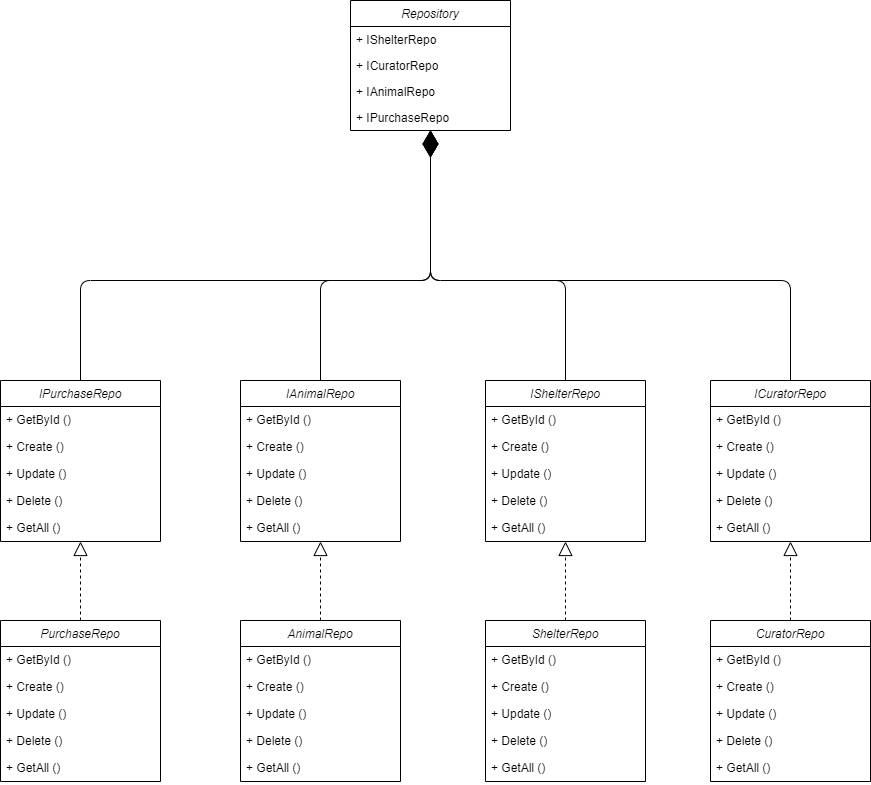

The diagram above was exported from draw.io. Its source (the exported page's mxGraphModel, read from the mxfile embedded in the PNG):
<mxGraphModel dx="1900" dy="573" grid="1" gridSize="10" guides="1" tooltips="1" connect="1" arrows="1" fold="1" page="1" pageScale="1" pageWidth="850" pageHeight="1100" math="0" shadow="0">
  <root>
    <mxCell id="0" />
    <mxCell id="1" parent="0" />
    <mxCell id="2" value="Repository" style="swimlane;fontStyle=2;align=center;verticalAlign=top;childLayout=stackLayout;horizontal=1;startSize=26;horizontalStack=0;resizeParent=1;resizeLast=0;collapsible=1;marginBottom=0;rounded=0;shadow=0;strokeWidth=1;" parent="1" vertex="1">
      <mxGeometry x="210" y="270" width="160" height="130" as="geometry">
        <mxRectangle x="220" y="120" width="160" height="26" as="alternateBounds" />
      </mxGeometry>
    </mxCell>
    <mxCell id="5" value="+ IShelterRepo" style="text;align=left;verticalAlign=top;spacingLeft=4;spacingRight=4;overflow=hidden;rotatable=0;points=[[0,0.5],[1,0.5]];portConstraint=eastwest;rounded=0;shadow=0;html=0;" parent="2" vertex="1">
      <mxGeometry y="26" width="160" height="26" as="geometry" />
    </mxCell>
    <mxCell id="6" value="+ ICuratorRepo" style="text;align=left;verticalAlign=top;spacingLeft=4;spacingRight=4;overflow=hidden;rotatable=0;points=[[0,0.5],[1,0.5]];portConstraint=eastwest;rounded=0;shadow=0;html=0;" parent="2" vertex="1">
      <mxGeometry y="52" width="160" height="26" as="geometry" />
    </mxCell>
    <mxCell id="7" value="+ IAnimalRepo" style="text;align=left;verticalAlign=top;spacingLeft=4;spacingRight=4;overflow=hidden;rotatable=0;points=[[0,0.5],[1,0.5]];portConstraint=eastwest;rounded=0;shadow=0;html=0;" parent="2" vertex="1">
      <mxGeometry y="78" width="160" height="26" as="geometry" />
    </mxCell>
    <mxCell id="p2hM-GvdUSUydcueN7cy-118" value="+ IPurchaseRepo" style="text;align=left;verticalAlign=top;spacingLeft=4;spacingRight=4;overflow=hidden;rotatable=0;points=[[0,0.5],[1,0.5]];portConstraint=eastwest;rounded=0;shadow=0;html=0;" parent="2" vertex="1">
      <mxGeometry y="104" width="160" height="26" as="geometry" />
    </mxCell>
    <mxCell id="40" value="IShelterRepo" style="swimlane;fontStyle=2;align=center;verticalAlign=top;childLayout=stackLayout;horizontal=1;startSize=26;horizontalStack=0;resizeParent=1;resizeLast=0;collapsible=1;marginBottom=0;rounded=0;shadow=0;strokeWidth=1;" parent="1" vertex="1">
      <mxGeometry x="345" y="650" width="160" height="161" as="geometry">
        <mxRectangle x="220" y="120" width="160" height="26" as="alternateBounds" />
      </mxGeometry>
    </mxCell>
    <mxCell id="41" value="+ GetById ()" style="text;align=left;verticalAlign=top;spacingLeft=4;spacingRight=4;overflow=hidden;rotatable=0;points=[[0,0.5],[1,0.5]];portConstraint=eastwest;rounded=0;shadow=0;html=0;" parent="40" vertex="1">
      <mxGeometry y="26" width="160" height="27" as="geometry" />
    </mxCell>
    <mxCell id="45" value="+ Create ()" style="text;align=left;verticalAlign=top;spacingLeft=4;spacingRight=4;overflow=hidden;rotatable=0;points=[[0,0.5],[1,0.5]];portConstraint=eastwest;rounded=0;shadow=0;html=0;" parent="40" vertex="1">
      <mxGeometry y="53" width="160" height="27" as="geometry" />
    </mxCell>
    <mxCell id="44" value="+ Update ()" style="text;align=left;verticalAlign=top;spacingLeft=4;spacingRight=4;overflow=hidden;rotatable=0;points=[[0,0.5],[1,0.5]];portConstraint=eastwest;rounded=0;shadow=0;html=0;" parent="40" vertex="1">
      <mxGeometry y="80" width="160" height="27" as="geometry" />
    </mxCell>
    <mxCell id="43" value="+ Delete ()" style="text;align=left;verticalAlign=top;spacingLeft=4;spacingRight=4;overflow=hidden;rotatable=0;points=[[0,0.5],[1,0.5]];portConstraint=eastwest;rounded=0;shadow=0;html=0;" parent="40" vertex="1">
      <mxGeometry y="107" width="160" height="27" as="geometry" />
    </mxCell>
    <mxCell id="46" value="+ GetAll ()" style="text;align=left;verticalAlign=top;spacingLeft=4;spacingRight=4;overflow=hidden;rotatable=0;points=[[0,0.5],[1,0.5]];portConstraint=eastwest;rounded=0;shadow=0;html=0;" parent="40" vertex="1">
      <mxGeometry y="134" width="160" height="27" as="geometry" />
    </mxCell>
    <mxCell id="47" value="ShelterRepo" style="swimlane;fontStyle=2;align=center;verticalAlign=top;childLayout=stackLayout;horizontal=1;startSize=26;horizontalStack=0;resizeParent=1;resizeLast=0;collapsible=1;marginBottom=0;rounded=0;shadow=0;strokeWidth=1;" parent="1" vertex="1">
      <mxGeometry x="345" y="890" width="160" height="161" as="geometry">
        <mxRectangle x="220" y="120" width="160" height="26" as="alternateBounds" />
      </mxGeometry>
    </mxCell>
    <mxCell id="53" value="+ GetById ()" style="text;align=left;verticalAlign=top;spacingLeft=4;spacingRight=4;overflow=hidden;rotatable=0;points=[[0,0.5],[1,0.5]];portConstraint=eastwest;rounded=0;shadow=0;html=0;" parent="47" vertex="1">
      <mxGeometry y="26" width="160" height="27" as="geometry" />
    </mxCell>
    <mxCell id="51" value="+ Create ()" style="text;align=left;verticalAlign=top;spacingLeft=4;spacingRight=4;overflow=hidden;rotatable=0;points=[[0,0.5],[1,0.5]];portConstraint=eastwest;rounded=0;shadow=0;html=0;" parent="47" vertex="1">
      <mxGeometry y="53" width="160" height="27" as="geometry" />
    </mxCell>
    <mxCell id="50" value="+ Update ()" style="text;align=left;verticalAlign=top;spacingLeft=4;spacingRight=4;overflow=hidden;rotatable=0;points=[[0,0.5],[1,0.5]];portConstraint=eastwest;rounded=0;shadow=0;html=0;" parent="47" vertex="1">
      <mxGeometry y="80" width="160" height="27" as="geometry" />
    </mxCell>
    <mxCell id="49" value="+ Delete ()" style="text;align=left;verticalAlign=top;spacingLeft=4;spacingRight=4;overflow=hidden;rotatable=0;points=[[0,0.5],[1,0.5]];portConstraint=eastwest;rounded=0;shadow=0;html=0;" parent="47" vertex="1">
      <mxGeometry y="107" width="160" height="27" as="geometry" />
    </mxCell>
    <mxCell id="52" value="+ GetAll ()" style="text;align=left;verticalAlign=top;spacingLeft=4;spacingRight=4;overflow=hidden;rotatable=0;points=[[0,0.5],[1,0.5]];portConstraint=eastwest;rounded=0;shadow=0;html=0;" parent="47" vertex="1">
      <mxGeometry y="134" width="160" height="27" as="geometry" />
    </mxCell>
    <mxCell id="54" value="" style="endArrow=block;dashed=1;endFill=0;endSize=12;html=1;entryX=0.5;entryY=1;entryDx=0;entryDy=0;exitX=0.5;exitY=0;exitDx=0;exitDy=0;" parent="1" source="47" target="40" edge="1">
      <mxGeometry width="160" relative="1" as="geometry">
        <mxPoint x="525" y="920" as="sourcePoint" />
        <mxPoint x="685" y="920" as="targetPoint" />
      </mxGeometry>
    </mxCell>
    <mxCell id="55" value="" style="endArrow=diamondThin;endFill=1;endSize=24;html=1;exitX=0.5;exitY=0;exitDx=0;exitDy=0;entryX=0.5;entryY=1;entryDx=0;entryDy=0;" parent="1" source="40" target="2" edge="1">
      <mxGeometry width="160" relative="1" as="geometry">
        <mxPoint x="500" y="570" as="sourcePoint" />
        <mxPoint x="371" y="440" as="targetPoint" />
        <Array as="points">
          <mxPoint x="425" y="550" />
          <mxPoint x="290" y="550" />
          <mxPoint x="290" y="470" />
        </Array>
      </mxGeometry>
    </mxCell>
    <mxCell id="56" value="ICuratorRepo" style="swimlane;fontStyle=2;align=center;verticalAlign=top;childLayout=stackLayout;horizontal=1;startSize=26;horizontalStack=0;resizeParent=1;resizeLast=0;collapsible=1;marginBottom=0;rounded=0;shadow=0;strokeWidth=1;" parent="1" vertex="1">
      <mxGeometry x="570" y="650" width="160" height="161" as="geometry">
        <mxRectangle x="220" y="120" width="160" height="26" as="alternateBounds" />
      </mxGeometry>
    </mxCell>
    <mxCell id="57" value="+ GetById ()" style="text;align=left;verticalAlign=top;spacingLeft=4;spacingRight=4;overflow=hidden;rotatable=0;points=[[0,0.5],[1,0.5]];portConstraint=eastwest;rounded=0;shadow=0;html=0;" parent="56" vertex="1">
      <mxGeometry y="26" width="160" height="27" as="geometry" />
    </mxCell>
    <mxCell id="61" value="+ Create ()" style="text;align=left;verticalAlign=top;spacingLeft=4;spacingRight=4;overflow=hidden;rotatable=0;points=[[0,0.5],[1,0.5]];portConstraint=eastwest;rounded=0;shadow=0;html=0;" parent="56" vertex="1">
      <mxGeometry y="53" width="160" height="27" as="geometry" />
    </mxCell>
    <mxCell id="60" value="+ Update ()" style="text;align=left;verticalAlign=top;spacingLeft=4;spacingRight=4;overflow=hidden;rotatable=0;points=[[0,0.5],[1,0.5]];portConstraint=eastwest;rounded=0;shadow=0;html=0;" parent="56" vertex="1">
      <mxGeometry y="80" width="160" height="27" as="geometry" />
    </mxCell>
    <mxCell id="59" value="+ Delete ()" style="text;align=left;verticalAlign=top;spacingLeft=4;spacingRight=4;overflow=hidden;rotatable=0;points=[[0,0.5],[1,0.5]];portConstraint=eastwest;rounded=0;shadow=0;html=0;" parent="56" vertex="1">
      <mxGeometry y="107" width="160" height="27" as="geometry" />
    </mxCell>
    <mxCell id="62" value="+ GetAll ()" style="text;align=left;verticalAlign=top;spacingLeft=4;spacingRight=4;overflow=hidden;rotatable=0;points=[[0,0.5],[1,0.5]];portConstraint=eastwest;rounded=0;shadow=0;html=0;" parent="56" vertex="1">
      <mxGeometry y="134" width="160" height="27" as="geometry" />
    </mxCell>
    <mxCell id="63" value="CuratorRepo" style="swimlane;fontStyle=2;align=center;verticalAlign=top;childLayout=stackLayout;horizontal=1;startSize=26;horizontalStack=0;resizeParent=1;resizeLast=0;collapsible=1;marginBottom=0;rounded=0;shadow=0;strokeWidth=1;" parent="1" vertex="1">
      <mxGeometry x="570" y="890" width="160" height="161" as="geometry">
        <mxRectangle x="220" y="120" width="160" height="26" as="alternateBounds" />
      </mxGeometry>
    </mxCell>
    <mxCell id="64" value="+ GetById ()" style="text;align=left;verticalAlign=top;spacingLeft=4;spacingRight=4;overflow=hidden;rotatable=0;points=[[0,0.5],[1,0.5]];portConstraint=eastwest;rounded=0;shadow=0;html=0;" parent="63" vertex="1">
      <mxGeometry y="26" width="160" height="27" as="geometry" />
    </mxCell>
    <mxCell id="68" value="+ Create ()" style="text;align=left;verticalAlign=top;spacingLeft=4;spacingRight=4;overflow=hidden;rotatable=0;points=[[0,0.5],[1,0.5]];portConstraint=eastwest;rounded=0;shadow=0;html=0;" parent="63" vertex="1">
      <mxGeometry y="53" width="160" height="27" as="geometry" />
    </mxCell>
    <mxCell id="67" value="+ Update ()" style="text;align=left;verticalAlign=top;spacingLeft=4;spacingRight=4;overflow=hidden;rotatable=0;points=[[0,0.5],[1,0.5]];portConstraint=eastwest;rounded=0;shadow=0;html=0;" parent="63" vertex="1">
      <mxGeometry y="80" width="160" height="27" as="geometry" />
    </mxCell>
    <mxCell id="66" value="+ Delete ()" style="text;align=left;verticalAlign=top;spacingLeft=4;spacingRight=4;overflow=hidden;rotatable=0;points=[[0,0.5],[1,0.5]];portConstraint=eastwest;rounded=0;shadow=0;html=0;" parent="63" vertex="1">
      <mxGeometry y="107" width="160" height="27" as="geometry" />
    </mxCell>
    <mxCell id="69" value="+ GetAll ()" style="text;align=left;verticalAlign=top;spacingLeft=4;spacingRight=4;overflow=hidden;rotatable=0;points=[[0,0.5],[1,0.5]];portConstraint=eastwest;rounded=0;shadow=0;html=0;" parent="63" vertex="1">
      <mxGeometry y="134" width="160" height="27" as="geometry" />
    </mxCell>
    <mxCell id="70" value="" style="endArrow=block;dashed=1;endFill=0;endSize=12;html=1;entryX=0.5;entryY=1;entryDx=0;entryDy=0;exitX=0.5;exitY=0;exitDx=0;exitDy=0;" parent="1" source="63" target="56" edge="1">
      <mxGeometry width="160" relative="1" as="geometry">
        <mxPoint x="750" y="920" as="sourcePoint" />
        <mxPoint x="910" y="920" as="targetPoint" />
      </mxGeometry>
    </mxCell>
    <mxCell id="71" value="" style="endArrow=diamondThin;endFill=1;endSize=24;html=1;exitX=0.5;exitY=0;exitDx=0;exitDy=0;entryX=0.5;entryY=1;entryDx=0;entryDy=0;" parent="1" source="56" target="2" edge="1">
      <mxGeometry width="160" relative="1" as="geometry">
        <mxPoint x="620" y="520" as="sourcePoint" />
        <mxPoint x="530" y="480" as="targetPoint" />
        <Array as="points">
          <mxPoint x="650" y="550" />
          <mxPoint x="290" y="550" />
        </Array>
      </mxGeometry>
    </mxCell>
    <mxCell id="72" value="IAnimalRepo" style="swimlane;fontStyle=2;align=center;verticalAlign=top;childLayout=stackLayout;horizontal=1;startSize=26;horizontalStack=0;resizeParent=1;resizeLast=0;collapsible=1;marginBottom=0;rounded=0;shadow=0;strokeWidth=1;" parent="1" vertex="1">
      <mxGeometry x="100" y="650" width="160" height="161" as="geometry">
        <mxRectangle x="220" y="120" width="160" height="26" as="alternateBounds" />
      </mxGeometry>
    </mxCell>
    <mxCell id="78" value="+ GetById ()" style="text;align=left;verticalAlign=top;spacingLeft=4;spacingRight=4;overflow=hidden;rotatable=0;points=[[0,0.5],[1,0.5]];portConstraint=eastwest;rounded=0;shadow=0;html=0;" parent="72" vertex="1">
      <mxGeometry y="26" width="160" height="27" as="geometry" />
    </mxCell>
    <mxCell id="76" value="+ Create ()" style="text;align=left;verticalAlign=top;spacingLeft=4;spacingRight=4;overflow=hidden;rotatable=0;points=[[0,0.5],[1,0.5]];portConstraint=eastwest;rounded=0;shadow=0;html=0;" parent="72" vertex="1">
      <mxGeometry y="53" width="160" height="27" as="geometry" />
    </mxCell>
    <mxCell id="75" value="+ Update ()" style="text;align=left;verticalAlign=top;spacingLeft=4;spacingRight=4;overflow=hidden;rotatable=0;points=[[0,0.5],[1,0.5]];portConstraint=eastwest;rounded=0;shadow=0;html=0;" parent="72" vertex="1">
      <mxGeometry y="80" width="160" height="27" as="geometry" />
    </mxCell>
    <mxCell id="74" value="+ Delete ()" style="text;align=left;verticalAlign=top;spacingLeft=4;spacingRight=4;overflow=hidden;rotatable=0;points=[[0,0.5],[1,0.5]];portConstraint=eastwest;rounded=0;shadow=0;html=0;" parent="72" vertex="1">
      <mxGeometry y="107" width="160" height="27" as="geometry" />
    </mxCell>
    <mxCell id="77" value="+ GetAll ()" style="text;align=left;verticalAlign=top;spacingLeft=4;spacingRight=4;overflow=hidden;rotatable=0;points=[[0,0.5],[1,0.5]];portConstraint=eastwest;rounded=0;shadow=0;html=0;" parent="72" vertex="1">
      <mxGeometry y="134" width="160" height="27" as="geometry" />
    </mxCell>
    <mxCell id="79" value="AnimalRepo" style="swimlane;fontStyle=2;align=center;verticalAlign=top;childLayout=stackLayout;horizontal=1;startSize=26;horizontalStack=0;resizeParent=1;resizeLast=0;collapsible=1;marginBottom=0;rounded=0;shadow=0;strokeWidth=1;" parent="1" vertex="1">
      <mxGeometry x="100" y="890" width="160" height="161" as="geometry">
        <mxRectangle x="220" y="120" width="160" height="26" as="alternateBounds" />
      </mxGeometry>
    </mxCell>
    <mxCell id="85" value="+ GetById ()" style="text;align=left;verticalAlign=top;spacingLeft=4;spacingRight=4;overflow=hidden;rotatable=0;points=[[0,0.5],[1,0.5]];portConstraint=eastwest;rounded=0;shadow=0;html=0;" parent="79" vertex="1">
      <mxGeometry y="26" width="160" height="27" as="geometry" />
    </mxCell>
    <mxCell id="83" value="+ Create ()" style="text;align=left;verticalAlign=top;spacingLeft=4;spacingRight=4;overflow=hidden;rotatable=0;points=[[0,0.5],[1,0.5]];portConstraint=eastwest;rounded=0;shadow=0;html=0;" parent="79" vertex="1">
      <mxGeometry y="53" width="160" height="27" as="geometry" />
    </mxCell>
    <mxCell id="82" value="+ Update ()" style="text;align=left;verticalAlign=top;spacingLeft=4;spacingRight=4;overflow=hidden;rotatable=0;points=[[0,0.5],[1,0.5]];portConstraint=eastwest;rounded=0;shadow=0;html=0;" parent="79" vertex="1">
      <mxGeometry y="80" width="160" height="27" as="geometry" />
    </mxCell>
    <mxCell id="81" value="+ Delete ()" style="text;align=left;verticalAlign=top;spacingLeft=4;spacingRight=4;overflow=hidden;rotatable=0;points=[[0,0.5],[1,0.5]];portConstraint=eastwest;rounded=0;shadow=0;html=0;" parent="79" vertex="1">
      <mxGeometry y="107" width="160" height="27" as="geometry" />
    </mxCell>
    <mxCell id="84" value="+ GetAll ()" style="text;align=left;verticalAlign=top;spacingLeft=4;spacingRight=4;overflow=hidden;rotatable=0;points=[[0,0.5],[1,0.5]];portConstraint=eastwest;rounded=0;shadow=0;html=0;" parent="79" vertex="1">
      <mxGeometry y="134" width="160" height="27" as="geometry" />
    </mxCell>
    <mxCell id="86" value="" style="endArrow=block;dashed=1;endFill=0;endSize=12;html=1;entryX=0.5;entryY=1;entryDx=0;entryDy=0;exitX=0.5;exitY=0;exitDx=0;exitDy=0;" parent="1" source="79" target="72" edge="1">
      <mxGeometry width="160" relative="1" as="geometry">
        <mxPoint x="280" y="910" as="sourcePoint" />
        <mxPoint x="440" y="910" as="targetPoint" />
      </mxGeometry>
    </mxCell>
    <mxCell id="87" value="" style="endArrow=diamondThin;endFill=1;endSize=24;html=1;exitX=0.5;exitY=0;exitDx=0;exitDy=0;entryX=0.5;entryY=1;entryDx=0;entryDy=0;" parent="1" source="72" target="2" edge="1">
      <mxGeometry width="160" relative="1" as="geometry">
        <mxPoint x="740" y="510" as="sourcePoint" />
        <mxPoint x="340" y="480" as="targetPoint" />
        <Array as="points">
          <mxPoint x="180" y="550" />
          <mxPoint x="290" y="550" />
        </Array>
      </mxGeometry>
    </mxCell>
    <mxCell id="p2hM-GvdUSUydcueN7cy-90" value="IPurchaseRepo" style="swimlane;fontStyle=2;align=center;verticalAlign=top;childLayout=stackLayout;horizontal=1;startSize=26;horizontalStack=0;resizeParent=1;resizeLast=0;collapsible=1;marginBottom=0;rounded=0;shadow=0;strokeWidth=1;" parent="1" vertex="1">
      <mxGeometry x="-140" y="650" width="160" height="161" as="geometry">
        <mxRectangle x="220" y="120" width="160" height="26" as="alternateBounds" />
      </mxGeometry>
    </mxCell>
    <mxCell id="p2hM-GvdUSUydcueN7cy-91" value="+ GetById ()" style="text;align=left;verticalAlign=top;spacingLeft=4;spacingRight=4;overflow=hidden;rotatable=0;points=[[0,0.5],[1,0.5]];portConstraint=eastwest;rounded=0;shadow=0;html=0;" parent="p2hM-GvdUSUydcueN7cy-90" vertex="1">
      <mxGeometry y="26" width="160" height="27" as="geometry" />
    </mxCell>
    <mxCell id="p2hM-GvdUSUydcueN7cy-92" value="+ Create ()" style="text;align=left;verticalAlign=top;spacingLeft=4;spacingRight=4;overflow=hidden;rotatable=0;points=[[0,0.5],[1,0.5]];portConstraint=eastwest;rounded=0;shadow=0;html=0;" parent="p2hM-GvdUSUydcueN7cy-90" vertex="1">
      <mxGeometry y="53" width="160" height="27" as="geometry" />
    </mxCell>
    <mxCell id="p2hM-GvdUSUydcueN7cy-93" value="+ Update ()" style="text;align=left;verticalAlign=top;spacingLeft=4;spacingRight=4;overflow=hidden;rotatable=0;points=[[0,0.5],[1,0.5]];portConstraint=eastwest;rounded=0;shadow=0;html=0;" parent="p2hM-GvdUSUydcueN7cy-90" vertex="1">
      <mxGeometry y="80" width="160" height="27" as="geometry" />
    </mxCell>
    <mxCell id="p2hM-GvdUSUydcueN7cy-94" value="+ Delete ()" style="text;align=left;verticalAlign=top;spacingLeft=4;spacingRight=4;overflow=hidden;rotatable=0;points=[[0,0.5],[1,0.5]];portConstraint=eastwest;rounded=0;shadow=0;html=0;" parent="p2hM-GvdUSUydcueN7cy-90" vertex="1">
      <mxGeometry y="107" width="160" height="27" as="geometry" />
    </mxCell>
    <mxCell id="p2hM-GvdUSUydcueN7cy-95" value="+ GetAll ()" style="text;align=left;verticalAlign=top;spacingLeft=4;spacingRight=4;overflow=hidden;rotatable=0;points=[[0,0.5],[1,0.5]];portConstraint=eastwest;rounded=0;shadow=0;html=0;" parent="p2hM-GvdUSUydcueN7cy-90" vertex="1">
      <mxGeometry y="134" width="160" height="27" as="geometry" />
    </mxCell>
    <mxCell id="p2hM-GvdUSUydcueN7cy-96" value="PurchaseRepo" style="swimlane;fontStyle=2;align=center;verticalAlign=top;childLayout=stackLayout;horizontal=1;startSize=26;horizontalStack=0;resizeParent=1;resizeLast=0;collapsible=1;marginBottom=0;rounded=0;shadow=0;strokeWidth=1;" parent="1" vertex="1">
      <mxGeometry x="-140" y="890" width="160" height="161" as="geometry">
        <mxRectangle x="220" y="120" width="160" height="26" as="alternateBounds" />
      </mxGeometry>
    </mxCell>
    <mxCell id="p2hM-GvdUSUydcueN7cy-97" value="+ GetById ()" style="text;align=left;verticalAlign=top;spacingLeft=4;spacingRight=4;overflow=hidden;rotatable=0;points=[[0,0.5],[1,0.5]];portConstraint=eastwest;rounded=0;shadow=0;html=0;" parent="p2hM-GvdUSUydcueN7cy-96" vertex="1">
      <mxGeometry y="26" width="160" height="27" as="geometry" />
    </mxCell>
    <mxCell id="p2hM-GvdUSUydcueN7cy-98" value="+ Create ()" style="text;align=left;verticalAlign=top;spacingLeft=4;spacingRight=4;overflow=hidden;rotatable=0;points=[[0,0.5],[1,0.5]];portConstraint=eastwest;rounded=0;shadow=0;html=0;" parent="p2hM-GvdUSUydcueN7cy-96" vertex="1">
      <mxGeometry y="53" width="160" height="27" as="geometry" />
    </mxCell>
    <mxCell id="p2hM-GvdUSUydcueN7cy-99" value="+ Update ()" style="text;align=left;verticalAlign=top;spacingLeft=4;spacingRight=4;overflow=hidden;rotatable=0;points=[[0,0.5],[1,0.5]];portConstraint=eastwest;rounded=0;shadow=0;html=0;" parent="p2hM-GvdUSUydcueN7cy-96" vertex="1">
      <mxGeometry y="80" width="160" height="27" as="geometry" />
    </mxCell>
    <mxCell id="p2hM-GvdUSUydcueN7cy-100" value="+ Delete ()" style="text;align=left;verticalAlign=top;spacingLeft=4;spacingRight=4;overflow=hidden;rotatable=0;points=[[0,0.5],[1,0.5]];portConstraint=eastwest;rounded=0;shadow=0;html=0;" parent="p2hM-GvdUSUydcueN7cy-96" vertex="1">
      <mxGeometry y="107" width="160" height="27" as="geometry" />
    </mxCell>
    <mxCell id="p2hM-GvdUSUydcueN7cy-101" value="+ GetAll ()" style="text;align=left;verticalAlign=top;spacingLeft=4;spacingRight=4;overflow=hidden;rotatable=0;points=[[0,0.5],[1,0.5]];portConstraint=eastwest;rounded=0;shadow=0;html=0;" parent="p2hM-GvdUSUydcueN7cy-96" vertex="1">
      <mxGeometry y="134" width="160" height="27" as="geometry" />
    </mxCell>
    <mxCell id="p2hM-GvdUSUydcueN7cy-102" value="" style="endArrow=block;dashed=1;endFill=0;endSize=12;html=1;entryX=0.5;entryY=1;entryDx=0;entryDy=0;exitX=0.5;exitY=0;exitDx=0;exitDy=0;" parent="1" source="p2hM-GvdUSUydcueN7cy-96" target="p2hM-GvdUSUydcueN7cy-90" edge="1">
      <mxGeometry width="160" relative="1" as="geometry">
        <mxPoint x="40" y="910" as="sourcePoint" />
        <mxPoint x="200" y="910" as="targetPoint" />
      </mxGeometry>
    </mxCell>
    <mxCell id="p2hM-GvdUSUydcueN7cy-103" value="" style="endArrow=diamondThin;endFill=1;endSize=24;html=1;exitX=0.5;exitY=0;exitDx=0;exitDy=0;entryX=0.5;entryY=1;entryDx=0;entryDy=0;" parent="1" source="p2hM-GvdUSUydcueN7cy-90" target="2" edge="1">
      <mxGeometry width="160" relative="1" as="geometry">
        <mxPoint x="500" y="510" as="sourcePoint" />
        <mxPoint x="130" y="430" as="targetPoint" />
        <Array as="points">
          <mxPoint x="-60" y="550" />
          <mxPoint x="290" y="550" />
        </Array>
      </mxGeometry>
    </mxCell>
  </root>
</mxGraphModel>